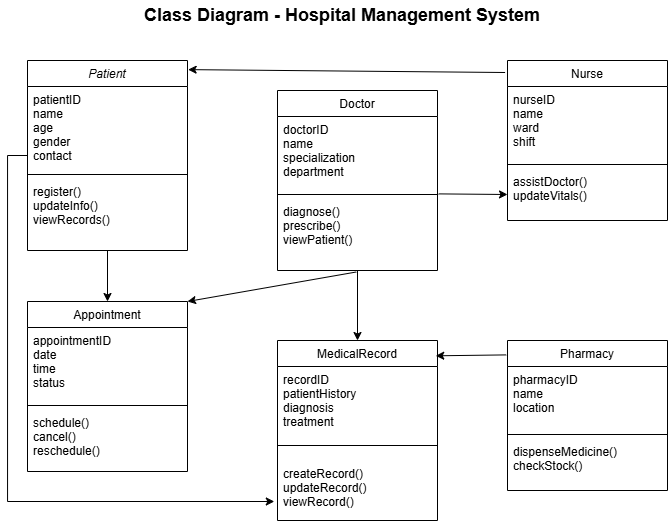

The diagram above was exported from draw.io. Its source (the exported page's mxGraphModel, read from the mxfile embedded in the PNG):
<mxGraphModel dx="1117" dy="569" grid="1" gridSize="10" guides="1" tooltips="1" connect="1" arrows="1" fold="1" page="1" pageScale="1" pageWidth="827" pageHeight="1169" math="0" shadow="0">
  <root>
    <mxCell id="WIyWlLk6GJQsqaUBKTNV-0" />
    <mxCell id="WIyWlLk6GJQsqaUBKTNV-1" parent="WIyWlLk6GJQsqaUBKTNV-0" />
    <mxCell id="l-Zy6ZZ41fd5uHUfU_wR-38" edge="1" parent="WIyWlLk6GJQsqaUBKTNV-1" source="zkfFHV4jXpPFQw0GAbJ--0" style="edgeStyle=orthogonalEdgeStyle;rounded=0;orthogonalLoop=1;jettySize=auto;html=1;exitX=0;exitY=0.5;exitDx=0;exitDy=0;entryX=-0.02;entryY=0.82;entryDx=0;entryDy=0;entryPerimeter=0;" target="l-Zy6ZZ41fd5uHUfU_wR-21">
      <mxGeometry relative="1" as="geometry">
        <mxPoint x="50" y="530" as="targetPoint" />
      </mxGeometry>
    </mxCell>
    <mxCell id="zkfFHV4jXpPFQw0GAbJ--0" parent="WIyWlLk6GJQsqaUBKTNV-1" style="swimlane;fontStyle=2;align=center;verticalAlign=top;childLayout=stackLayout;horizontal=1;startSize=26;horizontalStack=0;resizeParent=1;resizeLast=0;collapsible=1;marginBottom=0;rounded=0;shadow=0;strokeWidth=1;" value="Patient" vertex="1">
      <mxGeometry height="190" width="160" x="80" y="80" as="geometry">
        <mxRectangle height="26" width="160" x="230" y="140" as="alternateBounds" />
      </mxGeometry>
    </mxCell>
    <mxCell id="zkfFHV4jXpPFQw0GAbJ--1" parent="zkfFHV4jXpPFQw0GAbJ--0" style="text;align=left;verticalAlign=top;spacingLeft=4;spacingRight=4;overflow=hidden;rotatable=0;points=[[0,0.5],[1,0.5]];portConstraint=eastwest;" value="patientID&#10;name&#10;age&#10;gender&#10;contact" vertex="1">
      <mxGeometry height="84" width="160" y="26" as="geometry" />
    </mxCell>
    <mxCell id="zkfFHV4jXpPFQw0GAbJ--4" parent="zkfFHV4jXpPFQw0GAbJ--0" style="line;html=1;strokeWidth=1;align=left;verticalAlign=middle;spacingTop=-1;spacingLeft=3;spacingRight=3;rotatable=0;labelPosition=right;points=[];portConstraint=eastwest;" value="" vertex="1">
      <mxGeometry height="8" width="160" y="110" as="geometry" />
    </mxCell>
    <mxCell id="zkfFHV4jXpPFQw0GAbJ--5" parent="zkfFHV4jXpPFQw0GAbJ--0" style="text;align=left;verticalAlign=top;spacingLeft=4;spacingRight=4;overflow=hidden;rotatable=0;points=[[0,0.5],[1,0.5]];portConstraint=eastwest;" value="register()&#10;updateInfo()&#10;viewRecords()" vertex="1">
      <mxGeometry height="52" width="160" y="118" as="geometry" />
    </mxCell>
    <mxCell id="zkfFHV4jXpPFQw0GAbJ--6" parent="WIyWlLk6GJQsqaUBKTNV-1" style="swimlane;fontStyle=0;align=center;verticalAlign=top;childLayout=stackLayout;horizontal=1;startSize=26;horizontalStack=0;resizeParent=1;resizeLast=0;collapsible=1;marginBottom=0;rounded=0;shadow=0;strokeWidth=1;" value="Appointment" vertex="1">
      <mxGeometry height="170" width="160" x="80" y="321" as="geometry">
        <mxRectangle height="26" width="160" x="130" y="380" as="alternateBounds" />
      </mxGeometry>
    </mxCell>
    <mxCell id="zkfFHV4jXpPFQw0GAbJ--7" parent="zkfFHV4jXpPFQw0GAbJ--6" style="text;align=left;verticalAlign=top;spacingLeft=4;spacingRight=4;overflow=hidden;rotatable=0;points=[[0,0.5],[1,0.5]];portConstraint=eastwest;" value="appointmentID&#10;date&#10;time&#10;status" vertex="1">
      <mxGeometry height="74" width="160" y="26" as="geometry" />
    </mxCell>
    <mxCell id="zkfFHV4jXpPFQw0GAbJ--9" parent="zkfFHV4jXpPFQw0GAbJ--6" style="line;html=1;strokeWidth=1;align=left;verticalAlign=middle;spacingTop=-1;spacingLeft=3;spacingRight=3;rotatable=0;labelPosition=right;points=[];portConstraint=eastwest;" value="" vertex="1">
      <mxGeometry height="8" width="160" y="100" as="geometry" />
    </mxCell>
    <mxCell id="zkfFHV4jXpPFQw0GAbJ--11" parent="zkfFHV4jXpPFQw0GAbJ--6" style="text;align=left;verticalAlign=top;spacingLeft=4;spacingRight=4;overflow=hidden;rotatable=0;points=[[0,0.5],[1,0.5]];portConstraint=eastwest;" value="schedule()&#10;cancel()&#10;reschedule()" vertex="1">
      <mxGeometry height="62" width="160" y="108" as="geometry" />
    </mxCell>
    <mxCell id="zkfFHV4jXpPFQw0GAbJ--13" parent="WIyWlLk6GJQsqaUBKTNV-1" style="swimlane;fontStyle=0;align=center;verticalAlign=top;childLayout=stackLayout;horizontal=1;startSize=26;horizontalStack=0;resizeParent=1;resizeLast=0;collapsible=1;marginBottom=0;rounded=0;shadow=0;strokeWidth=1;" value="MedicalRecord" vertex="1">
      <mxGeometry height="180" width="160" x="330" y="360" as="geometry">
        <mxRectangle height="26" width="170" x="340" y="380" as="alternateBounds" />
      </mxGeometry>
    </mxCell>
    <mxCell id="zkfFHV4jXpPFQw0GAbJ--14" parent="zkfFHV4jXpPFQw0GAbJ--13" style="text;align=left;verticalAlign=top;spacingLeft=4;spacingRight=4;overflow=hidden;rotatable=0;points=[[0,0.5],[1,0.5]];portConstraint=eastwest;" value="recordID&#10;patientHistory&#10;diagnosis&#10;treatment" vertex="1">
      <mxGeometry height="64" width="160" y="26" as="geometry" />
    </mxCell>
    <mxCell id="l-Zy6ZZ41fd5uHUfU_wR-22" parent="zkfFHV4jXpPFQw0GAbJ--13" style="line;html=1;strokeWidth=1;align=left;verticalAlign=middle;spacingTop=-1;spacingLeft=3;spacingRight=3;rotatable=0;labelPosition=right;points=[];portConstraint=eastwest;" value="" vertex="1">
      <mxGeometry height="30" width="160" y="90" as="geometry" />
    </mxCell>
    <mxCell id="l-Zy6ZZ41fd5uHUfU_wR-21" parent="zkfFHV4jXpPFQw0GAbJ--13" style="text;align=left;verticalAlign=top;spacingLeft=4;spacingRight=4;overflow=hidden;rotatable=0;points=[[0,0.5],[1,0.5]];portConstraint=eastwest;" value="createRecord()&#10;updateRecord()&#10;viewRecord()" vertex="1">
      <mxGeometry height="50" width="160" y="120" as="geometry" />
    </mxCell>
    <mxCell id="zkfFHV4jXpPFQw0GAbJ--17" parent="WIyWlLk6GJQsqaUBKTNV-1" style="swimlane;fontStyle=0;align=center;verticalAlign=top;childLayout=stackLayout;horizontal=1;startSize=26;horizontalStack=0;resizeParent=1;resizeLast=0;collapsible=1;marginBottom=0;rounded=0;shadow=0;strokeWidth=1;" value="Doctor" vertex="1">
      <mxGeometry height="180" width="160" x="330" y="110" as="geometry">
        <mxRectangle height="26" width="160" x="550" y="140" as="alternateBounds" />
      </mxGeometry>
    </mxCell>
    <mxCell id="zkfFHV4jXpPFQw0GAbJ--18" parent="zkfFHV4jXpPFQw0GAbJ--17" style="text;align=left;verticalAlign=top;spacingLeft=4;spacingRight=4;overflow=hidden;rotatable=0;points=[[0,0.5],[1,0.5]];portConstraint=eastwest;" value="doctorID&#10;name&#10;specialization&#10;department" vertex="1">
      <mxGeometry height="74" width="160" y="26" as="geometry" />
    </mxCell>
    <mxCell id="zkfFHV4jXpPFQw0GAbJ--23" parent="zkfFHV4jXpPFQw0GAbJ--17" style="line;html=1;strokeWidth=1;align=left;verticalAlign=middle;spacingTop=-1;spacingLeft=3;spacingRight=3;rotatable=0;labelPosition=right;points=[];portConstraint=eastwest;" value="" vertex="1">
      <mxGeometry height="8" width="160" y="100" as="geometry" />
    </mxCell>
    <mxCell id="zkfFHV4jXpPFQw0GAbJ--24" parent="zkfFHV4jXpPFQw0GAbJ--17" style="text;align=left;verticalAlign=top;spacingLeft=4;spacingRight=4;overflow=hidden;rotatable=0;points=[[0,0.5],[1,0.5]];portConstraint=eastwest;" value="diagnose()&#10;prescribe()&#10;viewPatient()" vertex="1">
      <mxGeometry height="72" width="160" y="108" as="geometry" />
    </mxCell>
    <mxCell id="l-Zy6ZZ41fd5uHUfU_wR-0" parent="WIyWlLk6GJQsqaUBKTNV-1" style="swimlane;fontStyle=0;align=center;verticalAlign=top;childLayout=stackLayout;horizontal=1;startSize=26;horizontalStack=0;resizeParent=1;resizeLast=0;collapsible=1;marginBottom=0;rounded=0;shadow=0;strokeWidth=1;" value="Pharmacy" vertex="1">
      <mxGeometry height="150" width="160" x="560" y="360" as="geometry">
        <mxRectangle height="26" width="160" x="550" y="140" as="alternateBounds" />
      </mxGeometry>
    </mxCell>
    <mxCell id="l-Zy6ZZ41fd5uHUfU_wR-1" parent="l-Zy6ZZ41fd5uHUfU_wR-0" style="text;align=left;verticalAlign=top;spacingLeft=4;spacingRight=4;overflow=hidden;rotatable=0;points=[[0,0.5],[1,0.5]];portConstraint=eastwest;" value="pharmacyID&#10;name&#10;location" vertex="1">
      <mxGeometry height="64" width="160" y="26" as="geometry" />
    </mxCell>
    <mxCell id="l-Zy6ZZ41fd5uHUfU_wR-6" parent="l-Zy6ZZ41fd5uHUfU_wR-0" style="line;html=1;strokeWidth=1;align=left;verticalAlign=middle;spacingTop=-1;spacingLeft=3;spacingRight=3;rotatable=0;labelPosition=right;points=[];portConstraint=eastwest;" value="" vertex="1">
      <mxGeometry height="8" width="160" y="90" as="geometry" />
    </mxCell>
    <mxCell id="l-Zy6ZZ41fd5uHUfU_wR-7" parent="l-Zy6ZZ41fd5uHUfU_wR-0" style="text;align=left;verticalAlign=top;spacingLeft=4;spacingRight=4;overflow=hidden;rotatable=0;points=[[0,0.5],[1,0.5]];portConstraint=eastwest;" value="dispenseMedicine()&#10;checkStock()" vertex="1">
      <mxGeometry height="52" width="160" y="98" as="geometry" />
    </mxCell>
    <mxCell id="l-Zy6ZZ41fd5uHUfU_wR-9" connectable="0" parent="WIyWlLk6GJQsqaUBKTNV-1" style="resizable=0;align=right;verticalAlign=bottom;labelBackgroundColor=none;fontSize=12;" value="" vertex="1">
      <mxGeometry x="510" y="459" as="geometry" />
    </mxCell>
    <mxCell id="l-Zy6ZZ41fd5uHUfU_wR-10" parent="WIyWlLk6GJQsqaUBKTNV-1" style="swimlane;fontStyle=0;align=center;verticalAlign=top;childLayout=stackLayout;horizontal=1;startSize=26;horizontalStack=0;resizeParent=1;resizeLast=0;collapsible=1;marginBottom=0;rounded=0;shadow=0;strokeWidth=1;" value="Nurse" vertex="1">
      <mxGeometry height="160" width="160" x="560" y="80" as="geometry">
        <mxRectangle height="26" width="160" x="550" y="140" as="alternateBounds" />
      </mxGeometry>
    </mxCell>
    <mxCell id="l-Zy6ZZ41fd5uHUfU_wR-11" parent="l-Zy6ZZ41fd5uHUfU_wR-10" style="text;align=left;verticalAlign=top;spacingLeft=4;spacingRight=4;overflow=hidden;rotatable=0;points=[[0,0.5],[1,0.5]];portConstraint=eastwest;" value="nurseID&#10;name&#10;ward&#10;shift" vertex="1">
      <mxGeometry height="74" width="160" y="26" as="geometry" />
    </mxCell>
    <mxCell id="l-Zy6ZZ41fd5uHUfU_wR-16" parent="l-Zy6ZZ41fd5uHUfU_wR-10" style="line;html=1;strokeWidth=1;align=left;verticalAlign=middle;spacingTop=-1;spacingLeft=3;spacingRight=3;rotatable=0;labelPosition=right;points=[];portConstraint=eastwest;" value="" vertex="1">
      <mxGeometry height="8" width="160" y="100" as="geometry" />
    </mxCell>
    <mxCell id="l-Zy6ZZ41fd5uHUfU_wR-17" parent="l-Zy6ZZ41fd5uHUfU_wR-10" style="text;align=left;verticalAlign=top;spacingLeft=4;spacingRight=4;overflow=hidden;rotatable=0;points=[[0,0.5],[1,0.5]];portConstraint=eastwest;" value="assistDoctor()&#10;updateVitals()" vertex="1">
      <mxGeometry height="52" width="160" y="108" as="geometry" />
    </mxCell>
    <mxCell id="l-Zy6ZZ41fd5uHUfU_wR-32" edge="1" parent="WIyWlLk6GJQsqaUBKTNV-1" source="zkfFHV4jXpPFQw0GAbJ--0" style="endArrow=classic;html=1;rounded=0;exitX=0.5;exitY=1;exitDx=0;exitDy=0;entryX=0.5;entryY=0;entryDx=0;entryDy=0;" target="zkfFHV4jXpPFQw0GAbJ--6" value="">
      <mxGeometry height="50" relative="1" width="50" as="geometry">
        <mxPoint x="360" y="330" as="sourcePoint" />
        <mxPoint x="410" y="280" as="targetPoint" />
      </mxGeometry>
    </mxCell>
    <mxCell id="l-Zy6ZZ41fd5uHUfU_wR-35" edge="1" parent="WIyWlLk6GJQsqaUBKTNV-1" source="l-Zy6ZZ41fd5uHUfU_wR-10" style="endArrow=classic;html=1;rounded=0;entryX=1.004;entryY=0.048;entryDx=0;entryDy=0;entryPerimeter=0;exitX=-0.015;exitY=0.075;exitDx=0;exitDy=0;exitPerimeter=0;" target="zkfFHV4jXpPFQw0GAbJ--0" value="">
      <mxGeometry height="50" relative="1" width="50" as="geometry">
        <mxPoint x="340" y="260" as="sourcePoint" />
        <mxPoint x="390" y="210" as="targetPoint" />
      </mxGeometry>
    </mxCell>
    <mxCell id="l-Zy6ZZ41fd5uHUfU_wR-36" edge="1" parent="WIyWlLk6GJQsqaUBKTNV-1" source="zkfFHV4jXpPFQw0GAbJ--17" style="endArrow=classic;html=1;rounded=0;exitX=0.5;exitY=1;exitDx=0;exitDy=0;entryX=0.5;entryY=0;entryDx=0;entryDy=0;" target="zkfFHV4jXpPFQw0GAbJ--13" value="">
      <mxGeometry height="50" relative="1" width="50" as="geometry">
        <mxPoint x="330" y="300" as="sourcePoint" />
        <mxPoint x="380" y="250" as="targetPoint" />
      </mxGeometry>
    </mxCell>
    <mxCell id="l-Zy6ZZ41fd5uHUfU_wR-37" edge="1" parent="WIyWlLk6GJQsqaUBKTNV-1" source="zkfFHV4jXpPFQw0GAbJ--24" style="endArrow=classic;html=1;rounded=0;entryX=1;entryY=0;entryDx=0;entryDy=0;exitX=0.492;exitY=1.021;exitDx=0;exitDy=0;exitPerimeter=0;" target="zkfFHV4jXpPFQw0GAbJ--6" value="">
      <mxGeometry height="50" relative="1" width="50" as="geometry">
        <mxPoint x="320" y="360" as="sourcePoint" />
        <mxPoint x="370" y="310" as="targetPoint" />
      </mxGeometry>
    </mxCell>
    <mxCell id="l-Zy6ZZ41fd5uHUfU_wR-39" edge="1" parent="WIyWlLk6GJQsqaUBKTNV-1" source="l-Zy6ZZ41fd5uHUfU_wR-0" style="endArrow=classic;html=1;rounded=0;exitX=-0.008;exitY=0.096;exitDx=0;exitDy=0;exitPerimeter=0;entryX=0.989;entryY=0.085;entryDx=0;entryDy=0;entryPerimeter=0;" target="zkfFHV4jXpPFQw0GAbJ--13" value="">
      <mxGeometry height="50" relative="1" width="50" as="geometry">
        <mxPoint x="320" y="360" as="sourcePoint" />
        <mxPoint x="370" y="310" as="targetPoint" />
      </mxGeometry>
    </mxCell>
    <mxCell id="l-Zy6ZZ41fd5uHUfU_wR-40" edge="1" parent="WIyWlLk6GJQsqaUBKTNV-1" source="zkfFHV4jXpPFQw0GAbJ--24" style="endArrow=classic;html=1;rounded=0;exitX=1.007;exitY=-0.064;exitDx=0;exitDy=0;exitPerimeter=0;entryX=0;entryY=0.5;entryDx=0;entryDy=0;" target="l-Zy6ZZ41fd5uHUfU_wR-17" value="">
      <mxGeometry height="50" relative="1" width="50" as="geometry">
        <mxPoint x="320" y="360" as="sourcePoint" />
        <mxPoint x="370" y="310" as="targetPoint" />
      </mxGeometry>
    </mxCell>
    <mxCell id="l-Zy6ZZ41fd5uHUfU_wR-41" parent="WIyWlLk6GJQsqaUBKTNV-1" style="text;html=1;whiteSpace=wrap;strokeColor=none;fillColor=none;align=center;verticalAlign=middle;rounded=0;" value="&lt;b&gt;&lt;font style=&quot;font-size: 18px;&quot;&gt;Class Diagram -&amp;nbsp;Hospital Management System&lt;/font&gt;&lt;/b&gt;" vertex="1">
      <mxGeometry height="30" width="430" x="180" y="20" as="geometry" />
    </mxCell>
  </root>
</mxGraphModel>